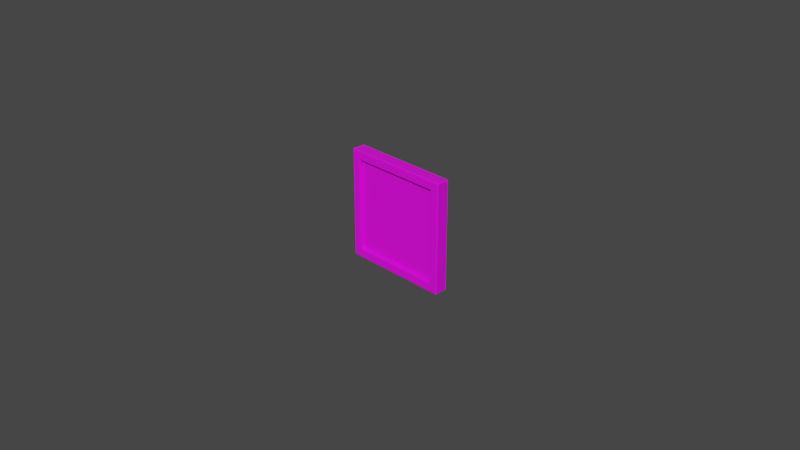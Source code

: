 # Source: picture.blend  (saved by Blender 3.3.6; exported with 4.5.12 LTS)
import bpy
from mathutils import Matrix  # noqa: F401  (used for matrix-valued properties, if any)

bpy.ops.wm.read_factory_settings(use_empty=True)
scene = bpy.context.scene
scene.name = 'Scene'

# ---- collections
col_collection = bpy.data.collections.new('Collection'); scene.collection.children.link(col_collection)

# ---- images (referenced by path relative to the original .blend; pixels are not part of the script)
import os
ASSET_DIR = os.environ.get("B2B_ASSET_DIR", "")  # directory of the original .blend (textures are referenced by path, not embedded)
HERE = os.path.dirname(os.path.abspath(__file__))  # packed textures are extracted next to this script under _unpacked/

def load_image(name, relpath, width, height, colorspace="sRGB"):
    """Load a texture the original file referenced (path relative to the .blend, or extracted next to this script)."""
    p = next((c for c in (os.path.join(HERE, relpath), os.path.join(ASSET_DIR, relpath)) if relpath and os.path.exists(c)), "")
    if p:
        img = bpy.data.images.load(p, check_existing=True)
        img.name = name
    else:  # same state as the original file: an image datablock whose file is absent (Cycles renders it pink)
        img = bpy.data.images.new(name, width, height)
        img.source = "FILE"
        img.filepath = "//" + (relpath or name)
    img.colorspace_settings.name = colorspace
    return img
img_picture_bake = load_image('Picture bake', 'Picture bake.png', 1024, 1024, 'sRGB')

# ---- materials (node trees are filled in below, after node groups)
mat_bake = bpy.data.materials.new('Bake')
mat_bake.use_backface_culling = True

# ---- material node trees
mat_bake.use_nodes = True; mat_bake.node_tree.nodes.clear()
_N = mat_bake.node_tree.nodes; _L = mat_bake.node_tree.links
n0 = _N.new('ShaderNodeBsdfPrincipled'); n0.name = 'Principled BSDF'; n0.location = (10, 300)
n0.distribution = 'GGX'
n0.subsurface_method = 'BURLEY'
n0.inputs[3].default_value = 1.45
n0.inputs[27].default_value = (0.0, 0.0, 0.0, 1.0)
n0.inputs[28].default_value = 1.0
n1 = _N.new('ShaderNodeOutputMaterial'); n1.name = 'Material Output'; n1.location = (300, 300)
n2 = _N.new('ShaderNodeTexImage'); n2.name = 'Image Texture'; n2.location = (-428, 331)
n2.image = img_picture_bake
_L.new(n0.outputs[0], n1.inputs[0])
_L.new(n2.outputs[0], n0.inputs[0])
n1.is_active_output = True

# ---- world
world_world = bpy.data.worlds.new('World'); scene.world = world_world
world_world.use_nodes = True; world_world.node_tree.nodes.clear()
_N = world_world.node_tree.nodes; _L = world_world.node_tree.links
n0 = _N.new('ShaderNodeOutputWorld'); n0.name = 'World Output'; n0.location = (300, 300)
n1 = _N.new('ShaderNodeBackground'); n1.name = 'Background'; n1.location = (10, 300)
n1.inputs[0].default_value = (0.05088, 0.05088, 0.05088, 1.0)
_L.new(n1.outputs[0], n0.inputs[0])
n0.is_active_output = True
world_world.color = (0.05088, 0.05088, 0.05088)
world_world.use_sun_shadow = False
world_world.sun_shadow_jitter_overblur = 0.0

# ---- cameras
cam_camera = bpy.data.cameras.new('Camera')
cam_camera.clip_end = 100.0
cam_camera.ortho_scale = 7.314

# ---- meshes
me_cube_001 = bpy.data.meshes.new('Cube.001')
me_cube_001.from_pydata([(0.5078, 0.07013, 0.5078), (0.5078, 0.07013, -0.5078), (-0.5078, 0.07013, 0.5078), (-0.5078, 0.07013, -0.5078), (0.5078, 0.03176, -0.5078), (-0.5078, 0.03176, -0.5078), (0.5078, -0.03176, 0.5078), (0.5078, -0.03176, -0.5078), (-0.5078, 0.03176, 0.5078), (-0.5078, -0.03176, 0.5078), (-0.5078, -0.03176, -0.5078), (0.5078, 0.03176, 0.5078), (0.5977, 0.07013, -0.5977), (-0.5977, 0.07013, -0.5977), (0.5977, -0.07013, 0.5977), (0.5977, -0.07013, -0.5977), (-0.5977, 0.07013, 0.5977), (-0.5977, -0.07013, 0.5977), (-0.5977, -0.07013, -0.5977), (0.5977, 0.07013, 0.5977), (0.5181, -0.07013, 0.5181), (0.5078, -0.06496, 0.5078), (0.5078, -0.06496, -0.5078), (0.5181, -0.07013, -0.5181), (-0.5078, -0.06496, 0.5078), (-0.5181, -0.07013, 0.5181), (-0.5181, -0.07013, -0.5181), (-0.5078, -0.06496, -0.5078), (0.6116, 0.06319, -0.5972), (0.5972, 0.06319, -0.6116), (0.6033, 0.06735, -0.6033), (-0.5972, 0.06319, -0.6116), (-0.6116, 0.06319, -0.5972), (-0.6033, 0.06735, -0.6033), (0.6116, -0.06319, 0.5972), (0.5972, -0.06319, 0.6116), (0.6033, -0.06735, 0.6033), (0.5972, -0.06319, -0.6116), (0.6116, -0.06319, -0.5972), (0.6033, -0.06735, -0.6033), (-0.6116, 0.06319, 0.5972), (-0.5972, 0.06319, 0.6116), (-0.6033, 0.06735, 0.6033), (-0.5972, -0.06319, 0.6116), (-0.6116, -0.06319, 0.5972), (-0.6033, -0.06735, 0.6033), (-0.6116, -0.06319, -0.5972), (-0.5972, -0.06319, -0.6116), (-0.6033, -0.06735, -0.6033), (0.5972, 0.06319, 0.6116), (0.6116, 0.06319, 0.5972), (0.6033, 0.06735, 0.6033)], [], [(24, 27, 10, 9), (21, 24, 9, 6), (1, 3, 5, 4), (29, 37, 47, 31), (3, 2, 8, 5), (1, 0, 19, 12), (33, 32, 40, 42, 16, 13), (20, 23, 15, 14), (36, 35, 43, 45, 17, 14), (2, 3, 13, 16), (14, 15, 39, 38, 34, 36), (0, 2, 16, 19), (5, 8, 11, 4), (7, 6, 9, 10), (23, 26, 18, 15), (27, 22, 7, 10), (26, 25, 17, 18), (25, 20, 14, 17), (2, 0, 11, 8), (0, 1, 4, 11), (28, 50, 34, 38), (48, 47, 37, 39, 15, 18), (46, 44, 40, 32), (30, 29, 31, 33, 13, 12), (35, 49, 41, 43), (45, 44, 46, 48, 18, 17), (42, 41, 49, 51, 19, 16), (3, 1, 12, 13), (21, 22, 23, 20), (25, 26, 27, 24), (20, 25, 24, 21), (26, 23, 22, 27), (22, 21, 6, 7), (28, 29, 30), (31, 32, 33), (34, 35, 36), (37, 38, 39), (40, 41, 42), (43, 44, 45), (46, 47, 48), (49, 50, 51), (28, 38, 37, 29), (46, 32, 31, 47), (49, 35, 34, 50), (43, 41, 40, 44), (51, 50, 28, 30, 12, 19)])
_uv = me_cube_001.uv_layers.new(name='Bake')
_uv.uv.foreach_set('vector', [0.9428, 0.5577, 0.9428, 0.3154, 0.9652, 0.3154, 0.9652, 0.5577, 0.9428, 0.8, 0.9428, 0.5577, 0.9652, 0.5577, 0.9652, 0.8, 0.4622, 0.7246, 0.4622, 0.9669, 0.4363, 0.9669, 0.4363, 0.7246, 0.8828, 0.2928, 0.7975, 0.2928, 0.7975, 0.007838, 0.8828, 0.007838, 0.9013, 0.8, 0.9013, 0.5577, 0.9272, 0.5577, 0.9272, 0.8, 0.04288, 0.3856, 0.3856, 0.3856, 0.4159, 0.4159, 0.01253, 0.4159, 0.01065, 0.01065, 0.0127, 0.007838, 0.4158, 0.007838, 0.4178, 0.01065, 0.4159, 0.01253, 0.01253, 0.01253, 0.3891, 0.4678, 0.03939, 0.4678, 0.01253, 0.441, 0.4159, 0.441, 0.4178, 0.4391, 0.4206, 0.4412, 0.4206, 0.8442, 0.4178, 0.8463, 0.4159, 0.8444, 0.4159, 0.441, 0.3856, 0.04288, 0.04288, 0.04288, 0.01253, 0.01253, 0.4159, 0.01253, 0.4159, 0.441, 0.01253, 0.441, 0.01065, 0.4391, 0.0127, 0.4363, 0.4158, 0.4363, 0.4178, 0.4391, 0.3856, 0.3856, 0.3856, 0.04288, 0.4159, 0.01253, 0.4159, 0.4159, 0.779, 0.3662, 0.779, 0.7089, 0.4363, 0.7089, 0.4363, 0.3662, 0.779, 0.007838, 0.779, 0.3505, 0.4363, 0.3505, 0.4363, 0.007838, 0.03939, 0.4678, 0.03939, 0.8175, 0.01253, 0.8444, 0.01253, 0.441, 0.5575, 0.9669, 0.5575, 0.7246, 0.5799, 0.7246, 0.5799, 0.9669, 0.03939, 0.8175, 0.3891, 0.8175, 0.4159, 0.8444, 0.01253, 0.8444, 0.3891, 0.8175, 0.3891, 0.4678, 0.4159, 0.441, 0.4159, 0.8444, 0.9013, 0.5577, 0.9013, 0.3154, 0.9272, 0.3154, 0.9272, 0.5577, 0.4779, 0.9669, 0.4779, 0.7246, 0.5038, 0.7246, 0.5038, 0.9669, 0.8828, 0.2997, 0.8828, 0.5847, 0.7975, 0.5847, 0.7975, 0.2997, 0.01065, 0.8463, 0.007838, 0.8442, 0.007838, 0.4412, 0.01065, 0.4391, 0.01253, 0.441, 0.01253, 0.8444, 0.9894, 0.01472, 0.9894, 0.2997, 0.9041, 0.2997, 0.9041, 0.01472, 0.01065, 0.4178, 0.007838, 0.4158, 0.007838, 0.0127, 0.01065, 0.01065, 0.01253, 0.01253, 0.01253, 0.4159, 0.7975, 0.6073, 0.8828, 0.6073, 0.8828, 0.8923, 0.7975, 0.8923, 0.4178, 0.8463, 0.4158, 0.8491, 0.0127, 0.8491, 0.01065, 0.8463, 0.01253, 0.8444, 0.4159, 0.8444, 0.4178, 0.01065, 0.4206, 0.0127, 0.4206, 0.4158, 0.4178, 0.4178, 0.4159, 0.4159, 0.4159, 0.01253, 0.04288, 0.04288, 0.04288, 0.3856, 0.01253, 0.4159, 0.01253, 0.01253, 0.3856, 0.4713, 0.04288, 0.4713, 0.03939, 0.4678, 0.3891, 0.4678, 0.3891, 0.8175, 0.03939, 0.8175, 0.04288, 0.814, 0.3856, 0.814, 0.3891, 0.4678, 0.3891, 0.8175, 0.3856, 0.814, 0.3856, 0.4713, 0.03939, 0.8175, 0.03939, 0.4678, 0.04288, 0.4713, 0.04288, 0.814, 0.5418, 0.7246, 0.5418, 0.9669, 0.5194, 0.9669, 0.5194, 0.7246, 0.8828, 0.2997, 0.8828, 0.2928, 0.8856, 0.2963, 0.9041, 0.007838, 0.9041, 0.01472, 0.9013, 0.01128, 0.7975, 0.6004, 0.7975, 0.6073, 0.7947, 0.6038, 0.7975, 0.2928, 0.7975, 0.2997, 0.7947, 0.2963, 0.5956, 0.8127, 0.6025, 0.8127, 0.599, 0.8155, 0.6025, 0.7274, 0.5956, 0.7274, 0.599, 0.7246, 0.9894, 0.01472, 0.9894, 0.007838, 0.9922, 0.01128, 0.8828, 0.6073, 0.8828, 0.6004, 0.8856, 0.6038, 0.8828, 0.2997, 0.7975, 0.2997, 0.7975, 0.2928, 0.8828, 0.2928, 0.9894, 0.01472, 0.9041, 0.01472, 0.9041, 0.007838, 0.9894, 0.007838, 0.8828, 0.6073, 0.7975, 0.6073, 0.7975, 0.6004, 0.8828, 0.6004, 0.6025, 0.7274, 0.6025, 0.8127, 0.5956, 0.8127, 0.5956, 0.7274, 0.4178, 0.4178, 0.4158, 0.4206, 0.0127, 0.4206, 0.01065, 0.4178, 0.01253, 0.4159, 0.4159, 0.4159])
me_cube_001.materials.append(mat_bake)
me_cube_001.use_remesh_preserve_volume = False
me_cube_001.use_remesh_preserve_attributes = False
me_cube_001.use_mirror_vertex_groups = False
me_cube_001.update()

# ---- objects
ob_camera = bpy.data.objects.new('Camera', cam_camera)
ob_portrait = bpy.data.objects.new('Portrait', me_cube_001)

# ---- transforms, parenting, visibility, modifiers, constraints
ob_camera.location = (7.359, -6.926, 4.958)
ob_camera.rotation_euler = (1.109, 0.0, 0.8149)
ob_camera.lock_rotations_4d = False
ob_camera.empty_display_type = 'ARROWS'
ob_camera.color = (0.0, 0.0, 0.0, 0.0)
ob_camera.display_type = 'WIRE'
ob_camera.lineart.crease_threshold = 0.0
ob_portrait.location = (0.0, 0.0, 0.0)
ob_portrait.lock_rotations_4d = False
ob_portrait.empty_display_type = 'ARROWS'
ob_portrait.lineart.crease_threshold = 0.0

# ---- collection membership
col_collection.objects.link(ob_camera)
col_collection.objects.link(ob_portrait)

# ---- scene / render settings (as saved in the file)
scene.camera = ob_camera
scene.frame_start = 1; scene.frame_end = 250; scene.frame_set(1)
scene.render.engine = 'CYCLES'
scene.cycles.use_denoising = False
scene.cycles.samples = 128
scene.cycles.sampling_pattern = 'TABULATED_SOBOL'
scene.cycles.use_adaptive_sampling = False
scene.cycles.use_light_tree = False
scene.view_settings.view_transform = 'Filmic'
bpy.context.view_layer.update()

# ---- added for rendering (the .blend has no usable light): sun
light_auto_sun = bpy.data.lights.new('AutoSun', 'SUN')
light_auto_sun.energy = 3.0
light_auto_sun.angle = 0.0523599
ob_auto_sun = bpy.data.objects.new('AutoSun', light_auto_sun)
scene.collection.objects.link(ob_auto_sun)
ob_auto_sun.rotation_euler = (0.872665, 0.174533, 0.523599)
bpy.context.view_layer.update()
